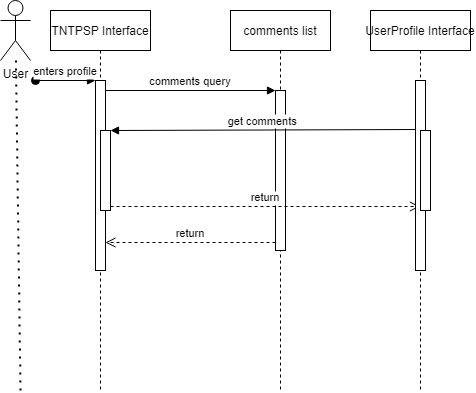

The diagram above was exported from draw.io. Its source (the exported page's mxGraphModel, read from the mxfile embedded in the PNG):
<mxGraphModel dx="1038" dy="579" grid="1" gridSize="10" guides="1" tooltips="1" connect="1" arrows="1" fold="1" page="1" pageScale="1" pageWidth="827" pageHeight="1169" math="0" shadow="0">
  <root>
    <mxCell id="0" />
    <mxCell id="1" parent="0" />
    <mxCell id="P51x0h9tILLyxlahaw6b-1" value="TNTPSP Interface" style="shape=umlLifeline;perimeter=lifelinePerimeter;container=1;collapsible=0;recursiveResize=0;rounded=0;shadow=0;strokeWidth=1;" vertex="1" parent="1">
      <mxGeometry x="120" y="80" width="100" height="380" as="geometry" />
    </mxCell>
    <mxCell id="P51x0h9tILLyxlahaw6b-2" value="" style="points=[];perimeter=orthogonalPerimeter;rounded=0;shadow=0;strokeWidth=1;" vertex="1" parent="P51x0h9tILLyxlahaw6b-1">
      <mxGeometry x="45" y="70" width="10" height="190" as="geometry" />
    </mxCell>
    <mxCell id="P51x0h9tILLyxlahaw6b-3" value="enters profile" style="verticalAlign=bottom;startArrow=oval;endArrow=block;startSize=8;shadow=0;strokeWidth=1;" edge="1" parent="P51x0h9tILLyxlahaw6b-1" target="P51x0h9tILLyxlahaw6b-2">
      <mxGeometry relative="1" as="geometry">
        <mxPoint x="-15" y="70" as="sourcePoint" />
      </mxGeometry>
    </mxCell>
    <mxCell id="P51x0h9tILLyxlahaw6b-4" value="" style="points=[];perimeter=orthogonalPerimeter;rounded=0;shadow=0;strokeWidth=1;" vertex="1" parent="P51x0h9tILLyxlahaw6b-1">
      <mxGeometry x="50" y="120" width="10" height="80" as="geometry" />
    </mxCell>
    <mxCell id="P51x0h9tILLyxlahaw6b-5" value="comments list" style="shape=umlLifeline;perimeter=lifelinePerimeter;container=1;collapsible=0;recursiveResize=0;rounded=0;shadow=0;strokeWidth=1;" vertex="1" parent="1">
      <mxGeometry x="300" y="80" width="100" height="380" as="geometry" />
    </mxCell>
    <mxCell id="P51x0h9tILLyxlahaw6b-6" value="" style="points=[];perimeter=orthogonalPerimeter;rounded=0;shadow=0;strokeWidth=1;" vertex="1" parent="P51x0h9tILLyxlahaw6b-5">
      <mxGeometry x="45" y="80" width="10" height="160" as="geometry" />
    </mxCell>
    <mxCell id="P51x0h9tILLyxlahaw6b-7" value="return" style="verticalAlign=bottom;endArrow=open;dashed=1;endSize=8;exitX=0;exitY=0.95;shadow=0;strokeWidth=1;" edge="1" parent="1" source="P51x0h9tILLyxlahaw6b-6" target="P51x0h9tILLyxlahaw6b-2">
      <mxGeometry relative="1" as="geometry">
        <mxPoint x="275" y="236" as="targetPoint" />
      </mxGeometry>
    </mxCell>
    <mxCell id="P51x0h9tILLyxlahaw6b-8" value="comments query" style="verticalAlign=bottom;endArrow=block;entryX=0;entryY=0;shadow=0;strokeWidth=1;" edge="1" parent="1" source="P51x0h9tILLyxlahaw6b-2" target="P51x0h9tILLyxlahaw6b-6">
      <mxGeometry relative="1" as="geometry">
        <mxPoint x="275" y="160" as="sourcePoint" />
      </mxGeometry>
    </mxCell>
    <mxCell id="P51x0h9tILLyxlahaw6b-9" value="get comments" style="verticalAlign=bottom;endArrow=block;entryX=1;entryY=0;shadow=0;strokeWidth=1;exitX=0.02;exitY=0.258;exitDx=0;exitDy=0;exitPerimeter=0;" edge="1" parent="1" source="P51x0h9tILLyxlahaw6b-14" target="P51x0h9tILLyxlahaw6b-4">
      <mxGeometry relative="1" as="geometry">
        <mxPoint x="240" y="200" as="sourcePoint" />
      </mxGeometry>
    </mxCell>
    <mxCell id="P51x0h9tILLyxlahaw6b-10" value="return" style="verticalAlign=bottom;endArrow=open;dashed=1;endSize=8;exitX=1;exitY=0.95;shadow=0;strokeWidth=1;" edge="1" parent="1" source="P51x0h9tILLyxlahaw6b-4" target="P51x0h9tILLyxlahaw6b-13">
      <mxGeometry relative="1" as="geometry">
        <mxPoint x="240" y="257" as="targetPoint" />
      </mxGeometry>
    </mxCell>
    <mxCell id="P51x0h9tILLyxlahaw6b-11" value="User" style="shape=umlActor;verticalLabelPosition=bottom;verticalAlign=top;html=1;outlineConnect=0;" vertex="1" parent="1">
      <mxGeometry x="70" y="70" width="30" height="60" as="geometry" />
    </mxCell>
    <mxCell id="P51x0h9tILLyxlahaw6b-12" value="" style="endArrow=none;dashed=1;html=1;dashPattern=1 3;strokeWidth=2;rounded=0;" edge="1" parent="1" target="P51x0h9tILLyxlahaw6b-11">
      <mxGeometry width="50" height="50" relative="1" as="geometry">
        <mxPoint x="90" y="460" as="sourcePoint" />
        <mxPoint x="450" y="280" as="targetPoint" />
      </mxGeometry>
    </mxCell>
    <mxCell id="P51x0h9tILLyxlahaw6b-13" value="UserProfile Interface" style="shape=umlLifeline;perimeter=lifelinePerimeter;container=1;collapsible=0;recursiveResize=0;rounded=0;shadow=0;strokeWidth=1;" vertex="1" parent="1">
      <mxGeometry x="440" y="80" width="100" height="380" as="geometry" />
    </mxCell>
    <mxCell id="P51x0h9tILLyxlahaw6b-14" value="" style="points=[];perimeter=orthogonalPerimeter;rounded=0;shadow=0;strokeWidth=1;" vertex="1" parent="P51x0h9tILLyxlahaw6b-13">
      <mxGeometry x="45" y="70" width="10" height="190" as="geometry" />
    </mxCell>
    <mxCell id="P51x0h9tILLyxlahaw6b-15" value="" style="points=[];perimeter=orthogonalPerimeter;rounded=0;shadow=0;strokeWidth=1;" vertex="1" parent="P51x0h9tILLyxlahaw6b-13">
      <mxGeometry x="50" y="120" width="10" height="80" as="geometry" />
    </mxCell>
  </root>
</mxGraphModel>